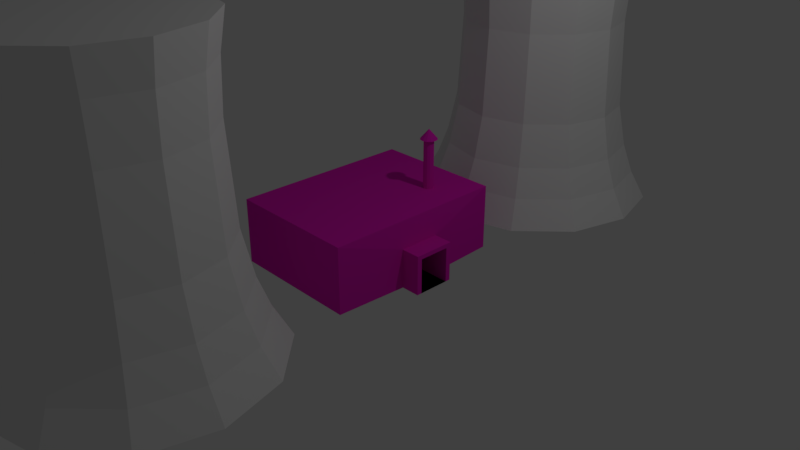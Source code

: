 # Source: energy_lab.blend  (saved by Blender 2.78.0; exported with 4.5.12 LTS)
import bpy
from mathutils import Matrix  # noqa: F401  (used for matrix-valued properties, if any)

bpy.ops.wm.read_factory_settings(use_empty=True)
scene = bpy.context.scene
scene.name = 'Scene'

# ---- collections
col_collection_1 = bpy.data.collections.new('Collection 1'); scene.collection.children.link(col_collection_1)

# ---- materials (node trees are filled in below, after node groups)
mat_reactor_building = bpy.data.materials.new('Reactor_Building')
mat_reactor_building.alpha_threshold = 0.0
mat_reactor_building.use_transparent_shadow = False
mat_reactor_building.diffuse_color = (0.8, 0.01485, 0.5264, 1.0)
mat_reactor_building.roughness = 0.5
mat_reactor_building.line_color = (0.0, 0.0, 0.0, 1.0)
mat_chrome = bpy.data.materials.new('Chrome')
mat_chrome.alpha_threshold = 0.0
mat_chrome.use_transparent_shadow = False
mat_chrome.roughness = 0.5

# ---- material node trees

# ---- world
world_world = bpy.data.worlds.new('World'); scene.world = world_world
world_world.color = (0.05088, 0.05088, 0.05088)
world_world.use_sun_shadow = False
world_world.sun_shadow_jitter_overblur = 0.0
world_world.cycles.sampling_method = 'MANUAL'

# ---- cameras
cam_camera = bpy.data.cameras.new('Camera')
cam_camera.clip_end = 100.0
cam_camera.lens = 35.0
cam_camera.sensor_width = 32.0
cam_camera.sensor_height = 18.0
cam_camera.ortho_scale = 7.314
cam_camera.dof.focus_distance = 0.0
cam_camera.dof.aperture_fstop = 128.0

# ---- lights
light_lamp = bpy.data.lights.new('Lamp', 'POINT')
light_lamp.transmission_factor = 0.0
light_lamp.cutoff_distance = 30.0
light_lamp.energy = 100.0
light_lamp.shadow_buffer_clip_start = 1.001
light_lamp.shadow_soft_size = 0.1
light_lamp.shadow_maximum_resolution = 0.006
light_lamp.use_absolute_resolution = True

# ---- meshes
me_cube = bpy.data.meshes.new('Cube')
me_cube.from_pydata([(-1.542e-08, -1.603, 0.0), (-0.8283, -1.825, 0.0), (-1.435, -2.431, 0.0), (-1.657, -3.259, 0.0), (-1.435, -4.088, 0.0), (-0.8283, -4.694, 0.0), (-2.656e-07, -4.916, 0.0), (0.8283, -4.694, 0.0), (1.435, -4.088, 0.0), (1.657, -3.259, 0.0), (1.435, -2.431, 0.0), (0.8283, -1.825, 0.0), (-2.205e-09, -1.816, 0.3813), (-0.7216, -2.01, 0.3813), (-1.25, -2.538, 0.3813), (-1.443, -3.259, 0.3813), (-1.25, -3.981, 0.3813), (-0.7216, -4.509, 0.3813), (-2.201e-07, -4.702, 0.3813), (0.7216, -4.509, 0.3813), (1.25, -3.981, 0.3813), (1.443, -3.259, 0.3813), (1.25, -2.538, 0.3813), (0.7216, -2.01, 0.3813), (2.995e-09, -1.962, 0.7763), (-0.6487, -2.136, 0.7763), (-1.124, -2.611, 0.7763), (-1.297, -3.259, 0.7763), (-1.124, -3.908, 0.7763), (-0.6487, -4.383, 0.7763), (-1.929e-07, -4.557, 0.7763), (0.6487, -4.383, 0.7763), (1.124, -3.908, 0.7763), (1.297, -3.259, 0.7763), (1.124, -2.611, 0.7763), (0.6487, -2.136, 0.7763), (1.365e-08, -2.085, 1.356), (-0.5872, -2.242, 1.356), (-1.017, -2.672, 1.356), (-1.174, -3.259, 1.356), (-1.017, -3.846, 1.356), (-0.5872, -4.276, 1.356), (-1.637e-07, -4.434, 1.356), (0.5872, -4.276, 1.356), (1.017, -3.846, 1.356), (1.174, -3.259, 1.356), (1.017, -2.672, 1.356), (0.5872, -2.242, 1.356), (2.592e-08, -2.146, 2.546), (-0.5565, -2.295, 2.546), (-0.9639, -2.703, 2.546), (-1.113, -3.259, 2.546), (-0.9639, -3.816, 2.546), (-0.5565, -4.223, 2.546), (-1.422e-07, -4.372, 2.546), (0.5565, -4.223, 2.546), (0.9639, -3.816, 2.546), (1.113, -3.259, 2.546), (0.9639, -2.703, 2.546), (0.5565, -2.295, 2.546), (1.264e-07, -2.115, 3.172), (-0.5724, -2.268, 3.172), (-0.9914, -2.687, 3.172), (-1.145, -3.259, 3.172), (-0.9914, -3.832, 3.172), (-0.5724, -4.251, 3.172), (-4.645e-08, -4.404, 3.172), (0.5724, -4.251, 3.172), (0.9914, -3.832, 3.172), (1.145, -3.259, 3.172), (0.9914, -2.687, 3.172), (0.5724, -2.268, 3.172), (1.388e-07, -2.036, 3.618), (-0.6114, -2.2, 3.618), (-1.059, -2.648, 3.618), (-1.223, -3.259, 3.618), (-1.059, -3.871, 3.618), (-0.6114, -4.318, 3.618), (-4.58e-08, -4.482, 3.618), (0.6114, -4.318, 3.618), (1.059, -3.871, 3.618), (1.223, -3.259, 3.618), (1.059, -2.648, 3.618), (0.6114, -2.2, 3.618), (-1.542e-08, 1.603, 0.0), (-0.8283, 1.825, 0.0), (-1.435, 2.431, 0.0), (-1.657, 3.259, 0.0), (-1.435, 4.088, 0.0), (-0.8283, 4.694, 0.0), (-2.656e-07, 4.916, 0.0), (0.8283, 4.694, 0.0), (1.435, 4.088, 0.0), (1.657, 3.259, 0.0), (1.435, 2.431, 0.0), (0.8283, 1.825, 0.0), (-2.205e-09, 1.816, 0.3813), (-0.7216, 2.01, 0.3813), (-1.25, 2.538, 0.3813), (-1.443, 3.259, 0.3813), (-1.25, 3.981, 0.3813), (-0.7216, 4.509, 0.3813), (-2.201e-07, 4.702, 0.3813), (0.7216, 4.509, 0.3813), (1.25, 3.981, 0.3813), (1.443, 3.259, 0.3813), (1.25, 2.538, 0.3813), (0.7216, 2.01, 0.3813), (2.995e-09, 1.962, 0.7763), (-0.6487, 2.136, 0.7763), (-1.124, 2.611, 0.7763), (-1.297, 3.259, 0.7763), (-1.124, 3.908, 0.7763), (-0.6487, 4.383, 0.7763), (-1.929e-07, 4.557, 0.7763), (0.6487, 4.383, 0.7763), (1.124, 3.908, 0.7763), (1.297, 3.259, 0.7763), (1.124, 2.611, 0.7763), (0.6487, 2.136, 0.7763), (1.365e-08, 2.085, 1.356), (-0.5872, 2.242, 1.356), (-1.017, 2.672, 1.356), (-1.174, 3.259, 1.356), (-1.017, 3.846, 1.356), (-0.5872, 4.276, 1.356), (-1.637e-07, 4.434, 1.356), (0.5872, 4.276, 1.356), (1.017, 3.846, 1.356), (1.174, 3.259, 1.356), (1.017, 2.672, 1.356), (0.5872, 2.242, 1.356), (2.592e-08, 2.146, 2.546), (-0.5565, 2.295, 2.546), (-0.9639, 2.703, 2.546), (-1.113, 3.259, 2.546), (-0.9639, 3.816, 2.546), (-0.5565, 4.223, 2.546), (-1.422e-07, 4.372, 2.546), (0.5565, 4.223, 2.546), (0.9639, 3.816, 2.546), (1.113, 3.259, 2.546), (0.9639, 2.703, 2.546), (0.5565, 2.295, 2.546), (1.264e-07, 2.115, 3.172), (-0.5724, 2.268, 3.172), (-0.9914, 2.687, 3.172), (-1.145, 3.259, 3.172), (-0.9914, 3.832, 3.172), (-0.5724, 4.251, 3.172), (-4.645e-08, 4.404, 3.172), (0.5724, 4.251, 3.172), (0.9914, 3.832, 3.172), (1.145, 3.259, 3.172), (0.9914, 2.687, 3.172), (0.5724, 2.268, 3.172), (1.388e-07, 2.036, 3.618), (-0.6114, 2.2, 3.618), (-1.059, 2.648, 3.618), (-1.223, 3.259, 3.618), (-1.059, 3.871, 3.618), (-0.6114, 4.318, 3.618), (-4.58e-08, 4.482, 3.618), (0.6114, 4.318, 3.618), (1.059, 3.871, 3.618), (1.223, 3.259, 3.618), (1.059, 2.648, 3.618), (0.6114, 2.2, 3.618), (-0.8732, -1.213, 0.0), (0.8732, -1.213, 0.0), (-0.8732, 1.213, 0.0), (0.8732, 1.213, 0.0), (-0.8732, 1.213, 0.8639), (-0.8732, -1.213, 0.8639), (0.8732, -1.213, 0.8639), (0.8732, 1.213, 0.8639), (0.9164, -0.271, 0.0), (0.9164, 0.271, 0.0), (0.9164, -0.271, 0.5144), (0.9164, 0.271, 0.5144), (1.166, -0.271, 0.0), (1.166, 0.271, 0.0), (1.166, -0.271, 0.5144), (1.166, 0.271, 0.5144), (1.166, -0.2053, 0.0), (1.166, 0.2053, 0.0), (1.166, -0.2053, 0.4592), (1.166, 0.2053, 0.4592), (0.3857, -0.2053, 0.0), (0.3857, 0.2053, 0.0), (0.3857, -0.2053, 0.4592), (0.3857, 0.2053, 0.4592), (0.3929, 0.7735, 1.51), (0.449, 0.7585, 1.51), (0.3929, 0.7292, 0.8215), (0.3929, 0.7292, 1.51), (0.4268, 0.7201, 0.8215), (0.4268, 0.7201, 1.51), (0.4517, 0.6953, 0.8215), (0.4517, 0.6953, 1.51), (0.4608, 0.6613, 0.8215), (0.4608, 0.6613, 1.51), (0.4517, 0.6274, 0.8215), (0.4517, 0.6274, 1.51), (0.4268, 0.6026, 0.8215), (0.4268, 0.6026, 1.51), (0.3929, 0.5935, 0.8215), (0.3929, 0.5935, 1.51), (0.359, 0.6026, 0.8215), (0.359, 0.6026, 1.51), (0.3342, 0.6274, 0.8215), (0.3342, 0.6274, 1.51), (0.3251, 0.6613, 0.8215), (0.3251, 0.6613, 1.51), (0.3342, 0.6953, 0.8215), (0.3342, 0.6953, 1.51), (0.359, 0.7201, 0.8215), (0.359, 0.7201, 1.51), (0.4901, 0.7174, 1.51), (0.5051, 0.6613, 1.51), (0.4901, 0.6053, 1.51), (0.449, 0.5642, 1.51), (0.3929, 0.5492, 1.51), (0.3368, 0.5642, 1.51), (0.2958, 0.6053, 1.51), (0.2808, 0.6613, 1.51), (0.2958, 0.7174, 1.51), (0.3368, 0.7585, 1.51), (0.3929, 0.6613, 1.642), (0.3929, 0.6613, 1.642), (0.3929, 0.6613, 1.642), (0.3929, 0.6613, 1.642), (0.3929, 0.6613, 1.642), (0.3929, 0.6613, 1.642), (0.3929, 0.6613, 1.642), (0.3929, 0.6613, 1.642), (0.3929, 0.6613, 1.642), (0.3929, 0.6613, 1.642), (0.3929, 0.6613, 1.642), (0.3929, 0.6613, 1.642)], [], [(1, 0, 11, 10, 9, 8, 7, 6, 5, 4, 3, 2), (15, 16, 28, 27), (5, 6, 18, 17), (2, 3, 15, 14), (9, 10, 22, 21), (6, 7, 19, 18), (3, 4, 16, 15), (10, 11, 23, 22), (0, 1, 13, 12), (7, 8, 20, 19), (4, 5, 17, 16), (11, 0, 12, 23), (1, 2, 14, 13), (8, 9, 21, 20), (27, 28, 40, 39), (22, 23, 35, 34), (12, 13, 25, 24), (19, 20, 32, 31), (16, 17, 29, 28), (23, 12, 24, 35), (13, 14, 26, 25), (20, 21, 33, 32), (17, 18, 30, 29), (14, 15, 27, 26), (21, 22, 34, 33), (18, 19, 31, 30), (42, 43, 55, 54), (34, 35, 47, 46), (24, 25, 37, 36), (31, 32, 44, 43), (28, 29, 41, 40), (35, 24, 36, 47), (25, 26, 38, 37), (32, 33, 45, 44), (29, 30, 42, 41), (26, 27, 39, 38), (33, 34, 46, 45), (30, 31, 43, 42), (54, 55, 67, 66), (39, 40, 52, 51), (46, 47, 59, 58), (36, 37, 49, 48), (43, 44, 56, 55), (40, 41, 53, 52), (47, 36, 48, 59), (37, 38, 50, 49), (44, 45, 57, 56), (41, 42, 54, 53), (38, 39, 51, 50), (45, 46, 58, 57), (69, 70, 82, 81), (51, 52, 64, 63), (58, 59, 71, 70), (48, 49, 61, 60), (55, 56, 68, 67), (52, 53, 65, 64), (59, 48, 60, 71), (49, 50, 62, 61), (56, 57, 69, 68), (53, 54, 66, 65), (50, 51, 63, 62), (57, 58, 70, 69), (73, 74, 75, 76, 77, 78, 79, 80, 81, 82, 83, 72), (66, 67, 79, 78), (63, 64, 76, 75), (70, 71, 83, 82), (60, 61, 73, 72), (67, 68, 80, 79), (64, 65, 77, 76), (71, 60, 72, 83), (61, 62, 74, 73), (68, 69, 81, 80), (65, 66, 78, 77), (62, 63, 75, 74), (85, 86, 87, 88, 89, 90, 91, 92, 93, 94, 95, 84), (99, 111, 112, 100), (89, 101, 102, 90), (86, 98, 99, 87), (93, 105, 106, 94), (90, 102, 103, 91), (87, 99, 100, 88), (94, 106, 107, 95), (84, 96, 97, 85), (91, 103, 104, 92), (88, 100, 101, 89), (95, 107, 96, 84), (85, 97, 98, 86), (92, 104, 105, 93), (111, 123, 124, 112), (106, 118, 119, 107), (96, 108, 109, 97), (103, 115, 116, 104), (100, 112, 113, 101), (107, 119, 108, 96), (97, 109, 110, 98), (104, 116, 117, 105), (101, 113, 114, 102), (98, 110, 111, 99), (105, 117, 118, 106), (102, 114, 115, 103), (126, 138, 139, 127), (118, 130, 131, 119), (108, 120, 121, 109), (115, 127, 128, 116), (112, 124, 125, 113), (119, 131, 120, 108), (109, 121, 122, 110), (116, 128, 129, 117), (113, 125, 126, 114), (110, 122, 123, 111), (117, 129, 130, 118), (114, 126, 127, 115), (138, 150, 151, 139), (123, 135, 136, 124), (130, 142, 143, 131), (120, 132, 133, 121), (127, 139, 140, 128), (124, 136, 137, 125), (131, 143, 132, 120), (121, 133, 134, 122), (128, 140, 141, 129), (125, 137, 138, 126), (122, 134, 135, 123), (129, 141, 142, 130), (153, 165, 166, 154), (135, 147, 148, 136), (142, 154, 155, 143), (132, 144, 145, 133), (139, 151, 152, 140), (136, 148, 149, 137), (143, 155, 144, 132), (133, 145, 146, 134), (140, 152, 153, 141), (137, 149, 150, 138), (134, 146, 147, 135), (141, 153, 154, 142), (157, 156, 167, 166, 165, 164, 163, 162, 161, 160, 159, 158), (150, 162, 163, 151), (147, 159, 160, 148), (154, 166, 167, 155), (144, 156, 157, 145), (151, 163, 164, 152), (148, 160, 161, 149), (155, 167, 156, 144), (145, 157, 158, 146), (152, 164, 165, 153), (149, 161, 162, 150), (146, 158, 159, 147), (168, 170, 171, 169), (173, 174, 175, 172), (169, 171, 177, 176), (170, 168, 173, 172), (171, 170, 172, 175), (168, 169, 174, 173), (179, 178, 182, 183), (174, 169, 176, 178), (171, 175, 179, 177), (175, 174, 178, 179), (181, 183, 187, 185), (177, 179, 183, 181), (176, 177, 181, 180), (178, 176, 180, 182), (186, 184, 188, 190), (180, 181, 185, 184), (182, 180, 184, 186), (183, 182, 186, 187), (188, 189, 191, 190), (187, 186, 190, 191), (185, 187, 191, 189), (184, 185, 189, 188), (192, 227, 229, 228), (215, 213, 225, 226), (194, 195, 197, 196), (224, 223, 233, 232), (201, 199, 218, 219), (196, 197, 199, 198), (220, 219, 237, 236), (205, 203, 220, 221), (198, 199, 201, 200), (218, 193, 239, 238), (209, 207, 222, 223), (200, 201, 203, 202), (225, 224, 232, 231), (213, 211, 224, 225), (202, 203, 205, 204), (223, 222, 234, 233), (197, 195, 192, 193), (204, 205, 207, 206), (221, 220, 236, 235), (217, 215, 226, 227), (206, 207, 209, 208), (219, 218, 238, 237), (195, 217, 227, 192), (208, 209, 211, 210), (227, 226, 230, 229), (199, 197, 193, 218), (210, 211, 213, 212), (239, 228, 229, 230, 231, 232, 233, 234, 235, 236, 237, 238), (203, 201, 219, 220), (212, 213, 215, 214), (207, 205, 221, 222), (193, 192, 228, 239), (214, 215, 217, 216), (222, 221, 235, 234), (211, 209, 223, 224), (216, 217, 195, 194), (194, 196, 198, 200, 202, 204, 206, 208, 210, 212, 214, 216), (226, 225, 231, 230)])
me_cube.polygons.foreach_set('material_index', [1, 1, 1, 1, 1, 1, 1, 1, 1, 1, 1, 1, 1, 1, 1, 1, 1, 1, 1, 1, 1, 1, 1, 1, 1, 1, 1, 1, 1, 1, 1, 1, 1, 1, 1, 1, 1, 1, 1, 1, 1, 1, 1, 1, 1, 1, 1, 1, 1, 1, 1, 1, 1, 1, 1, 1, 1, 1, 1, 1, 1, 1, 1, 1, 1, 1, 1, 1, 1, 1, 1, 1, 1, 1, 1, 1, 1, 1, 1, 1, 1, 1, 1, 1, 1, 1, 1, 1, 1, 1, 1, 1, 1, 1, 1, 1, 1, 1, 1, 1, 1, 1, 1, 1, 1, 1, 1, 1, 1, 1, 1, 1, 1, 1, 1, 1, 1, 1, 1, 1, 1, 1, 1, 1, 1, 1, 1, 1, 1, 1, 1, 1, 1, 1, 1, 1, 1, 1, 1, 1, 1, 1, 1, 1, 1, 1, 1, 1, 0, 0, 0, 0, 0, 0, 0, 0, 0, 0, 0, 0, 0, 0, 0, 0, 0, 0, 0, 0, 0, 0, 0, 0, 0, 0, 0, 0, 0, 0, 0, 0, 0, 0, 0, 0, 0, 0, 0, 0, 0, 0, 0, 0, 0, 0, 0, 0, 0, 0, 0, 0, 0, 0, 0, 0, 0, 0, 0, 0])
_uv = me_cube.uv_layers.new(name='UVMap')
_uv.uv.foreach_set('vector', [0.2532, 0.1834, 0.2194, 0.2504, 0.1607, 0.289, 0.09296, 0.289, 0.03429, 0.2504, 0.0004179, 0.1834, 0.0004179, 0.1061, 0.03429, 0.03908, 0.09296, 0.0004179, 0.1607, 0.0004179, 0.2194, 0.03908, 0.2532, 0.1061, 0.03814, 0.463, 0.03594, 0.4119, 0.07232, 0.4089, 0.0743, 0.4549, 0.0004179, 0.3485, 0.00294, 0.2899, 0.03814, 0.3018, 0.03594, 0.3529, 0.0004179, 0.5345, 0.00294, 0.4758, 0.03814, 0.4877, 0.03594, 0.5388, 0.3337, 0.6609, 0.3312, 0.6022, 0.3667, 0.5978, 0.3689, 0.6489, 0.6586, 0.6617, 0.6611, 0.7204, 0.6256, 0.7247, 0.6234, 0.6736, 0.00294, 0.4749, 0.0004179, 0.4163, 0.03594, 0.4119, 0.03814, 0.463, 0.3312, 0.6022, 0.3312, 0.5345, 0.3667, 0.5388, 0.3667, 0.5978, 0.00294, 0.6609, 0.0004179, 0.6022, 0.03594, 0.5978, 0.03814, 0.6489, 0.6611, 0.7204, 0.6611, 0.7881, 0.6256, 0.7838, 0.6256, 0.7247, 0.0004179, 0.4163, 0.0004179, 0.3485, 0.03594, 0.3529, 0.03594, 0.4119, 0.3312, 0.5345, 0.3337, 0.4758, 0.3689, 0.4877, 0.3667, 0.5388, 0.0004179, 0.6022, 0.0004179, 0.5345, 0.03594, 0.5388, 0.03594, 0.5978, 0.6611, 0.7881, 0.6586, 0.8468, 0.6234, 0.8349, 0.6256, 0.7838, 0.0743, 0.4549, 0.07232, 0.4089, 0.1252, 0.4064, 0.127, 0.448, 0.3667, 0.5978, 0.3667, 0.5388, 0.4031, 0.5418, 0.4031, 0.5949, 0.03814, 0.6489, 0.03594, 0.5978, 0.07232, 0.5949, 0.0743, 0.6408, 0.6256, 0.7247, 0.6256, 0.7838, 0.5892, 0.7808, 0.5892, 0.7277, 0.03594, 0.4119, 0.03594, 0.3529, 0.07232, 0.3559, 0.07232, 0.4089, 0.3667, 0.5388, 0.3689, 0.4877, 0.4051, 0.4959, 0.4031, 0.5418, 0.03594, 0.5978, 0.03594, 0.5388, 0.07232, 0.5418, 0.07232, 0.5949, 0.6256, 0.7838, 0.6234, 0.8349, 0.5872, 0.8267, 0.5892, 0.7808, 0.03594, 0.3529, 0.03814, 0.3018, 0.0743, 0.3099, 0.07232, 0.3559, 0.03594, 0.5388, 0.03814, 0.4877, 0.0743, 0.4959, 0.07232, 0.5418, 0.3689, 0.6489, 0.3667, 0.5978, 0.4031, 0.5949, 0.4051, 0.6408, 0.6234, 0.6736, 0.6256, 0.7247, 0.5892, 0.7277, 0.5872, 0.6818, 0.5345, 0.6886, 0.5363, 0.7302, 0.4289, 0.7315, 0.4272, 0.6921, 0.4031, 0.5949, 0.4031, 0.5418, 0.456, 0.5443, 0.456, 0.5923, 0.0743, 0.6408, 0.07232, 0.5949, 0.1252, 0.5923, 0.127, 0.6339, 0.5892, 0.7277, 0.5892, 0.7808, 0.5363, 0.7783, 0.5363, 0.7302, 0.07232, 0.4089, 0.07232, 0.3559, 0.1252, 0.3584, 0.1252, 0.4064, 0.4031, 0.5418, 0.4051, 0.4959, 0.4577, 0.5027, 0.456, 0.5443, 0.07232, 0.5949, 0.07232, 0.5418, 0.1252, 0.5443, 0.1252, 0.5923, 0.5892, 0.7808, 0.5872, 0.8267, 0.5345, 0.8199, 0.5363, 0.7783, 0.07232, 0.3559, 0.0743, 0.3099, 0.127, 0.3168, 0.1252, 0.3584, 0.07232, 0.5418, 0.0743, 0.4959, 0.127, 0.5027, 0.1252, 0.5443, 0.4051, 0.6408, 0.4031, 0.5949, 0.456, 0.5923, 0.4577, 0.6339, 0.5872, 0.6818, 0.5892, 0.7277, 0.5363, 0.7302, 0.5345, 0.6886, 0.4272, 0.6921, 0.4289, 0.7315, 0.3727, 0.7308, 0.371, 0.6903, 0.127, 0.448, 0.1252, 0.4064, 0.2326, 0.4052, 0.2343, 0.4446, 0.456, 0.5923, 0.456, 0.5443, 0.5634, 0.5456, 0.5634, 0.5911, 0.127, 0.6339, 0.1252, 0.5923, 0.2326, 0.5911, 0.2343, 0.6305, 0.5363, 0.7302, 0.5363, 0.7783, 0.4289, 0.777, 0.4289, 0.7315, 0.1252, 0.4064, 0.1252, 0.3584, 0.2326, 0.3596, 0.2326, 0.4052, 0.456, 0.5443, 0.4577, 0.5027, 0.5651, 0.5061, 0.5634, 0.5456, 0.1252, 0.5923, 0.1252, 0.5443, 0.2326, 0.5456, 0.2326, 0.5911, 0.5363, 0.7783, 0.5345, 0.8199, 0.4272, 0.8164, 0.4289, 0.777, 0.1252, 0.3584, 0.127, 0.3168, 0.2343, 0.3202, 0.2326, 0.3596, 0.1252, 0.5443, 0.127, 0.5027, 0.2343, 0.5061, 0.2326, 0.5456, 0.4577, 0.6339, 0.456, 0.5923, 0.5634, 0.5911, 0.5651, 0.6305, 0.6213, 0.6323, 0.6196, 0.5917, 0.6592, 0.5933, 0.6611, 0.6366, 0.2343, 0.4446, 0.2326, 0.4052, 0.2888, 0.4058, 0.2906, 0.4464, 0.5634, 0.5911, 0.5634, 0.5456, 0.6196, 0.5449, 0.6196, 0.5917, 0.2343, 0.6305, 0.2326, 0.5911, 0.2888, 0.5917, 0.2906, 0.6323, 0.4289, 0.7315, 0.4289, 0.777, 0.3727, 0.7777, 0.3727, 0.7308, 0.2326, 0.4052, 0.2326, 0.3596, 0.2888, 0.359, 0.2888, 0.4058, 0.5634, 0.5456, 0.5651, 0.5061, 0.6213, 0.5044, 0.6196, 0.5449, 0.2326, 0.5911, 0.2326, 0.5456, 0.2888, 0.5449, 0.2888, 0.5917, 0.4289, 0.777, 0.4272, 0.8164, 0.371, 0.8182, 0.3727, 0.7777, 0.2326, 0.3596, 0.2343, 0.3202, 0.2906, 0.3185, 0.2888, 0.359, 0.2326, 0.5456, 0.2343, 0.5061, 0.2906, 0.5044, 0.2888, 0.5449, 0.5651, 0.6305, 0.5634, 0.5911, 0.6196, 0.5917, 0.6213, 0.6323, 0.8236, 0.2905, 0.8486, 0.3399, 0.8486, 0.397, 0.8236, 0.4464, 0.7803, 0.4749, 0.7302, 0.4749, 0.6869, 0.4464, 0.6619, 0.397, 0.6619, 0.3399, 0.6869, 0.2905, 0.7302, 0.2619, 0.7803, 0.2619, 0.371, 0.6903, 0.3727, 0.7308, 0.333, 0.7292, 0.3312, 0.6859, 0.2906, 0.4464, 0.2888, 0.4058, 0.3285, 0.4074, 0.3303, 0.4507, 0.6196, 0.5917, 0.6196, 0.5449, 0.6592, 0.5433, 0.6592, 0.5933, 0.2906, 0.6323, 0.2888, 0.5917, 0.3285, 0.5933, 0.3303, 0.6366, 0.3727, 0.7308, 0.3727, 0.7777, 0.333, 0.7792, 0.333, 0.7292, 0.2888, 0.4058, 0.2888, 0.359, 0.3285, 0.3574, 0.3285, 0.4074, 0.6196, 0.5449, 0.6213, 0.5044, 0.6611, 0.5, 0.6592, 0.5433, 0.2888, 0.5917, 0.2888, 0.5449, 0.3285, 0.5433, 0.3285, 0.5933, 0.3727, 0.7777, 0.371, 0.8182, 0.3312, 0.8226, 0.333, 0.7792, 0.2888, 0.359, 0.2906, 0.3185, 0.3303, 0.3141, 0.3285, 0.3574, 0.2888, 0.5449, 0.2906, 0.5044, 0.3303, 0.5, 0.3285, 0.5433, 0.473, 0.2504, 0.4144, 0.289, 0.3466, 0.289, 0.288, 0.2504, 0.2541, 0.1834, 0.2541, 0.1061, 0.288, 0.03908, 0.3466, 0.000418, 0.4144, 0.0004179, 0.473, 0.03908, 0.5069, 0.1061, 0.5069, 0.1834, 0.8, 0.1736, 0.7638, 0.1654, 0.7658, 0.1195, 0.8021, 0.1225, 0.8377, 0.05909, 0.8021, 0.06345, 0.8, 0.01234, 0.8351, 0.0004179, 0.3303, 0.7204, 0.2948, 0.7247, 0.2926, 0.6736, 0.3278, 0.6617, 0.3337, 0.2899, 0.3689, 0.3018, 0.3667, 0.3529, 0.3312, 0.3485, 0.9893, 0.6609, 0.9541, 0.6489, 0.9563, 0.5978, 0.9919, 0.6022, 0.8351, 0.1855, 0.8, 0.1736, 0.8021, 0.1225, 0.8377, 0.1268, 0.3312, 0.3485, 0.3667, 0.3529, 0.3667, 0.4119, 0.3312, 0.4163, 0.3278, 0.8468, 0.2926, 0.8349, 0.2948, 0.7838, 0.3303, 0.7881, 0.9919, 0.6022, 0.9563, 0.5978, 0.9563, 0.5388, 0.9919, 0.5345, 0.8377, 0.1268, 0.8021, 0.1225, 0.8021, 0.06345, 0.8377, 0.05909, 0.3312, 0.4163, 0.3667, 0.4119, 0.3689, 0.463, 0.3337, 0.4749, 0.3303, 0.7881, 0.2948, 0.7838, 0.2948, 0.7247, 0.3303, 0.7204, 0.9919, 0.5345, 0.9563, 0.5388, 0.9541, 0.4877, 0.9893, 0.4758, 0.7638, 0.1654, 0.7111, 0.1586, 0.7129, 0.117, 0.7658, 0.1195, 0.3667, 0.3529, 0.4031, 0.3559, 0.4031, 0.4089, 0.3667, 0.4119, 0.2926, 0.8349, 0.2565, 0.8267, 0.2584, 0.7808, 0.2948, 0.7838, 0.9563, 0.5978, 0.92, 0.5949, 0.92, 0.5418, 0.9563, 0.5388, 0.8021, 0.1225, 0.7658, 0.1195, 0.7658, 0.06643, 0.8021, 0.06345, 0.3667, 0.4119, 0.4031, 0.4089, 0.4051, 0.4549, 0.3689, 0.463, 0.2948, 0.7838, 0.2584, 0.7808, 0.2584, 0.7277, 0.2948, 0.7247, 0.9563, 0.5388, 0.92, 0.5418, 0.918, 0.4959, 0.9541, 0.4877, 0.8021, 0.06345, 0.7658, 0.06643, 0.7638, 0.02049, 0.8, 0.01234, 0.2948, 0.7247, 0.2584, 0.7277, 0.2565, 0.6818, 0.2926, 0.6736, 0.3689, 0.3018, 0.4051, 0.3099, 0.4031, 0.3559, 0.3667, 0.3529, 0.9541, 0.6489, 0.918, 0.6408, 0.92, 0.5949, 0.9563, 0.5978, 0.8653, 0.6339, 0.758, 0.6305, 0.7597, 0.5911, 0.8671, 0.5923, 0.4031, 0.3559, 0.456, 0.3584, 0.456, 0.4064, 0.4031, 0.4089, 0.2565, 0.8267, 0.2038, 0.8199, 0.2056, 0.7783, 0.2584, 0.7808, 0.92, 0.5949, 0.8671, 0.5923, 0.8671, 0.5443, 0.92, 0.5418, 0.7658, 0.1195, 0.7129, 0.117, 0.7129, 0.06895, 0.7658, 0.06643, 0.4031, 0.4089, 0.456, 0.4064, 0.4577, 0.448, 0.4051, 0.4549, 0.2584, 0.7808, 0.2056, 0.7783, 0.2056, 0.7302, 0.2584, 0.7277, 0.92, 0.5418, 0.8671, 0.5443, 0.8653, 0.5027, 0.918, 0.4959, 0.7658, 0.06643, 0.7129, 0.06895, 0.7111, 0.02735, 0.7638, 0.02049, 0.2584, 0.7277, 0.2056, 0.7302, 0.2038, 0.6886, 0.2565, 0.6818, 0.4051, 0.3099, 0.4577, 0.3168, 0.456, 0.3584, 0.4031, 0.3559, 0.918, 0.6408, 0.8653, 0.6339, 0.8671, 0.5923, 0.92, 0.5949, 0.758, 0.6305, 0.7017, 0.6323, 0.7035, 0.5917, 0.7597, 0.5911, 0.7111, 0.1586, 0.6038, 0.1551, 0.6055, 0.1157, 0.7129, 0.117, 0.456, 0.3584, 0.5634, 0.3596, 0.5634, 0.4052, 0.456, 0.4064, 0.2038, 0.8199, 0.09647, 0.8164, 0.09816, 0.777, 0.2056, 0.7783, 0.8671, 0.5923, 0.7597, 0.5911, 0.7597, 0.5456, 0.8671, 0.5443, 0.7129, 0.117, 0.6055, 0.1157, 0.6055, 0.0702, 0.7129, 0.06895, 0.456, 0.4064, 0.5634, 0.4052, 0.5651, 0.4446, 0.4577, 0.448, 0.2056, 0.7783, 0.09816, 0.777, 0.09816, 0.7315, 0.2056, 0.7302, 0.8671, 0.5443, 0.7597, 0.5456, 0.758, 0.5061, 0.8653, 0.5027, 0.7129, 0.06895, 0.6055, 0.0702, 0.6038, 0.03078, 0.7111, 0.02735, 0.2056, 0.7302, 0.09816, 0.7315, 0.09647, 0.6921, 0.2038, 0.6886, 0.4577, 0.3168, 0.5651, 0.3202, 0.5634, 0.3596, 0.456, 0.3584, 0.6213, 0.3185, 0.6611, 0.3141, 0.6592, 0.3574, 0.6196, 0.359, 0.6038, 0.1551, 0.5475, 0.1569, 0.5493, 0.1164, 0.6055, 0.1157, 0.5634, 0.3596, 0.6196, 0.359, 0.6196, 0.4058, 0.5634, 0.4052, 0.09647, 0.8164, 0.04021, 0.8182, 0.04195, 0.7777, 0.09816, 0.777, 0.7597, 0.5911, 0.7035, 0.5917, 0.7035, 0.5449, 0.7597, 0.5456, 0.6055, 0.1157, 0.5493, 0.1164, 0.5493, 0.06955, 0.6055, 0.0702, 0.5634, 0.4052, 0.6196, 0.4058, 0.6213, 0.4464, 0.5651, 0.4446, 0.09816, 0.777, 0.04195, 0.7777, 0.04195, 0.7308, 0.09816, 0.7315, 0.7597, 0.5456, 0.7035, 0.5449, 0.7017, 0.5044, 0.758, 0.5061, 0.6055, 0.0702, 0.5493, 0.06955, 0.5475, 0.02901, 0.6038, 0.03078, 0.09816, 0.7315, 0.04195, 0.7308, 0.04021, 0.6903, 0.09647, 0.6921, 0.5651, 0.3202, 0.6213, 0.3185, 0.6196, 0.359, 0.5634, 0.3596, 0.6619, 0.7397, 0.6869, 0.6902, 0.7302, 0.6617, 0.7803, 0.6617, 0.8236, 0.6902, 0.8486, 0.7397, 0.8486, 0.7968, 0.8236, 0.8462, 0.7803, 0.8747, 0.7302, 0.8747, 0.6869, 0.8462, 0.6619, 0.7968, 0.7017, 0.6323, 0.6619, 0.6366, 0.6638, 0.5933, 0.7035, 0.5917, 0.5475, 0.1569, 0.5077, 0.1613, 0.5096, 0.118, 0.5493, 0.1164, 0.6196, 0.359, 0.6592, 0.3574, 0.6592, 0.4074, 0.6196, 0.4058, 0.04021, 0.8182, 0.000418, 0.8226, 0.002279, 0.7792, 0.04195, 0.7777, 0.7035, 0.5917, 0.6638, 0.5933, 0.6638, 0.5433, 0.7035, 0.5449, 0.5493, 0.1164, 0.5096, 0.118, 0.5096, 0.06796, 0.5493, 0.06955, 0.6196, 0.4058, 0.6592, 0.4074, 0.6611, 0.4507, 0.6213, 0.4464, 0.04195, 0.7777, 0.002279, 0.7792, 0.002279, 0.7292, 0.04195, 0.7308, 0.7035, 0.5449, 0.6638, 0.5433, 0.6619, 0.5, 0.7017, 0.5044, 0.5493, 0.06955, 0.5096, 0.06796, 0.5077, 0.02465, 0.5475, 0.02901, 0.04195, 0.7308, 0.002279, 0.7292, 0.0004179, 0.6859, 0.04021, 0.6903, 0.9996, 0.0004179, 0.9996, 0.2192, 0.8616, 0.2192, 0.8616, 0.000418, 0.9874, 0.4749, 0.8494, 0.4749, 0.8494, 0.2561, 0.9874, 0.2561, 0.8616, 0.000418, 0.8616, 0.2192, 0.8582, 0.1343, 0.8582, 0.0854, 0.8568, 0.9278, 0.8494, 0.773, 0.9175, 0.7738, 0.9249, 0.9286, 0.06837, 0.8527, 0.06837, 0.9643, 0.0004179, 0.9592, 0.0004179, 0.8476, 0.8494, 0.773, 0.8568, 0.6617, 0.9249, 0.6625, 0.9175, 0.7738, 0.7279, 0.2352, 0.7279, 0.1863, 0.7476, 0.1863, 0.7476, 0.2352, 0.994, 0.8168, 0.926, 0.8218, 0.9257, 0.7589, 0.9662, 0.7559, 0.5628, 0.1863, 0.5628, 0.2641, 0.5077, 0.2364, 0.5077, 0.1901, 0.994, 0.6617, 0.994, 0.8168, 0.9662, 0.7559, 0.9662, 0.7212, 0.6604, 0.242, 0.6604, 0.2883, 0.6568, 0.283, 0.6568, 0.2417, 0.7632, 0.2337, 0.7632, 0.1874, 0.7771, 0.1863, 0.7771, 0.2326, 0.8582, 0.0854, 0.8582, 0.1343, 0.8385, 0.1343, 0.8385, 0.0854, 0.7484, 0.2326, 0.7484, 0.1863, 0.7623, 0.1874, 0.7623, 0.2337, 0.6671, 0.1863, 0.7033, 0.189, 0.7033, 0.2389, 0.6671, 0.2362, 0.5077, 0.2826, 0.5077, 0.2826, 0.5077, 0.2826, 0.5077, 0.2826, 0.6302, 0.286, 0.6302, 0.2397, 0.6338, 0.24, 0.6338, 0.2813, 0.6604, 0.2883, 0.6302, 0.286, 0.6338, 0.2813, 0.6568, 0.283, 0.727, 0.2294, 0.7041, 0.2277, 0.7041, 0.1863, 0.727, 0.188, 0.5961, 0.2567, 0.5636, 0.2567, 0.5636, 0.1863, 0.5961, 0.1863, 0.6302, 0.189, 0.6663, 0.1863, 0.6663, 0.2362, 0.6302, 0.2389, 0.6293, 0.2567, 0.5969, 0.2567, 0.5969, 0.1863, 0.6293, 0.1863, 0.6019, 0.2809, 0.5984, 0.2788, 0.6019, 0.2667, 0.6019, 0.2667, 0.5745, 0.2737, 0.5761, 0.2761, 0.5733, 0.2786, 0.5707, 0.2746, 0.5697, 0.2809, 0.5077, 0.2809, 0.5078, 0.2785, 0.5698, 0.2785, 0.6061, 0.2715, 0.61, 0.2688, 0.6136, 0.2809, 0.6136, 0.2809, 0.5848, 0.2686, 0.582, 0.2672, 0.5831, 0.2638, 0.5876, 0.2661, 0.5698, 0.2785, 0.5078, 0.2785, 0.5078, 0.2757, 0.5698, 0.2757, 0.665, 0.2576, 0.6613, 0.2559, 0.6732, 0.2481, 0.6732, 0.2481, 0.5864, 0.2737, 0.5864, 0.271, 0.5902, 0.2701, 0.5902, 0.2746, 0.5698, 0.2757, 0.5078, 0.2757, 0.5077, 0.2733, 0.5697, 0.2733, 0.6217, 0.2788, 0.6178, 0.2761, 0.6252, 0.2667, 0.6252, 0.2667, 0.582, 0.2775, 0.5848, 0.2761, 0.5876, 0.2786, 0.5831, 0.2809, 0.7233, 0.2473, 0.6613, 0.2473, 0.6614, 0.2449, 0.7234, 0.2449, 0.6027, 0.2739, 0.6061, 0.2715, 0.6136, 0.2809, 0.6136, 0.2809, 0.5761, 0.2761, 0.5789, 0.2775, 0.5778, 0.2809, 0.5733, 0.2786, 0.7234, 0.2449, 0.6614, 0.2449, 0.6614, 0.2421, 0.7234, 0.2421, 0.61, 0.2688, 0.6136, 0.2667, 0.6136, 0.2809, 0.6136, 0.2809, 0.5789, 0.2672, 0.5761, 0.2686, 0.5733, 0.2661, 0.5778, 0.2638, 0.7234, 0.2421, 0.6614, 0.2421, 0.6613, 0.2397, 0.7233, 0.2397, 0.6693, 0.2595, 0.665, 0.2576, 0.6732, 0.2481, 0.6732, 0.2481, 0.5745, 0.271, 0.5745, 0.2737, 0.5707, 0.2746, 0.5707, 0.2701, 0.7855, 0.1864, 0.7855, 0.2484, 0.7831, 0.2483, 0.7831, 0.1863, 0.6252, 0.2809, 0.6217, 0.2788, 0.6252, 0.2667, 0.6252, 0.2667, 0.5761, 0.2686, 0.5745, 0.271, 0.5707, 0.2701, 0.5733, 0.2661, 0.7831, 0.1863, 0.7831, 0.2483, 0.7803, 0.2483, 0.7803, 0.1863, 0.5984, 0.2788, 0.5944, 0.2761, 0.6019, 0.2667, 0.6019, 0.2667, 0.582, 0.2672, 0.5789, 0.2672, 0.5778, 0.2638, 0.5831, 0.2638, 0.7803, 0.1863, 0.7803, 0.2483, 0.7779, 0.2484, 0.7779, 0.1864, 0.5077, 0.2817, 0.5077, 0.2817, 0.5077, 0.2817, 0.5077, 0.2817, 0.5077, 0.2817, 0.5077, 0.2817, 0.5077, 0.2817, 0.5077, 0.2817, 0.5077, 0.2817, 0.5077, 0.2817, 0.5077, 0.2817, 0.5077, 0.2817, 0.5864, 0.271, 0.5848, 0.2686, 0.5876, 0.2661, 0.5902, 0.2701, 0.5697, 0.2725, 0.5077, 0.2725, 0.5078, 0.2701, 0.5698, 0.2701, 0.5848, 0.2761, 0.5864, 0.2737, 0.5902, 0.2746, 0.5876, 0.2786, 0.6178, 0.2761, 0.6144, 0.2737, 0.6252, 0.2667, 0.6252, 0.2667, 0.5698, 0.2701, 0.5078, 0.2701, 0.5078, 0.2673, 0.5698, 0.2673, 0.6732, 0.261, 0.6693, 0.2595, 0.6732, 0.2481, 0.6732, 0.2481, 0.5789, 0.2775, 0.582, 0.2775, 0.5831, 0.2809, 0.5778, 0.2809, 0.5698, 0.2673, 0.5078, 0.2673, 0.5077, 0.2649, 0.5697, 0.2649, 0.6754, 0.2508, 0.6778, 0.2492, 0.6806, 0.2492, 0.683, 0.2508, 0.6844, 0.2535, 0.6844, 0.2567, 0.683, 0.2594, 0.6806, 0.261, 0.6778, 0.261, 0.6754, 0.2594, 0.674, 0.2567, 0.674, 0.2535, 0.5944, 0.2761, 0.5911, 0.2737, 0.6019, 0.2667, 0.6019, 0.2667])
me_cube.materials.append(mat_reactor_building)
me_cube.materials.append(mat_chrome)
me_cube.use_remesh_preserve_volume = False
me_cube.use_remesh_preserve_attributes = False
me_cube.use_mirror_vertex_groups = False
me_cube.update()

# ---- objects
ob_cube = bpy.data.objects.new('Cube', me_cube)
ob_lamp = bpy.data.objects.new('Lamp', light_lamp)
ob_camera = bpy.data.objects.new('Camera', cam_camera)

# ---- transforms, parenting, visibility, modifiers, constraints
ob_cube.location = (0.0, 0.0, 0.0)
ob_cube.lock_rotations_4d = False
ob_cube.empty_display_type = 'ARROWS'
ob_cube.lineart.crease_threshold = 0.0
ob_lamp.location = (4.076, 1.005, 5.904)
ob_lamp.rotation_euler = (0.6503, 0.05522, 1.866)
ob_lamp.lock_rotations_4d = False
ob_lamp.empty_display_type = 'ARROWS'
ob_lamp.color = (0.0, 0.0, 0.0, 0.0)
ob_lamp.lineart.crease_threshold = 0.0
ob_camera.location = (7.481, -6.508, 5.344)
ob_camera.rotation_euler = (1.109, 0.0, 0.8149)
ob_camera.lock_rotations_4d = False
ob_camera.empty_display_type = 'ARROWS'
ob_camera.color = (0.0, 0.0, 0.0, 0.0)
ob_camera.display_type = 'WIRE'
ob_camera.lineart.crease_threshold = 0.0

# ---- collection membership
col_collection_1.objects.link(ob_cube)
col_collection_1.objects.link(ob_lamp)
col_collection_1.objects.link(ob_camera)

# ---- scene / render settings (as saved in the file)
scene.camera = ob_camera
scene.frame_start = 1; scene.frame_end = 250; scene.frame_set(1)
scene.render.engine = 'BLENDER_EEVEE_NEXT'
scene.render.resolution_percentage = 50
scene.render.dither_intensity = 0.0
scene.cycles.use_denoising = False
scene.cycles.samples = 128
scene.cycles.sampling_pattern = 'TABULATED_SOBOL'
scene.cycles.light_sampling_threshold = 0.0
scene.cycles.use_adaptive_sampling = False
scene.cycles.use_light_tree = False
scene.cycles.blur_glossy = 0.0
scene.cycles.sample_clamp_indirect = 0.0
scene.view_settings.view_transform = 'Standard'
bpy.context.view_layer.update()
